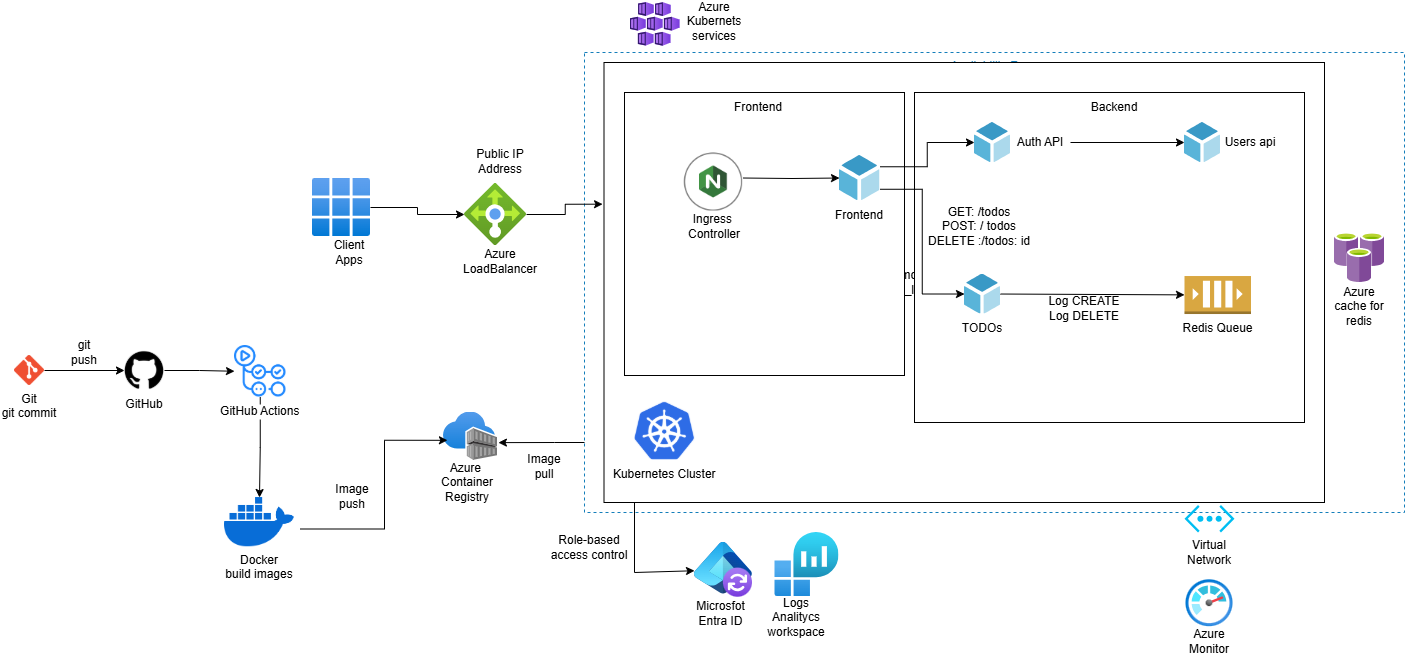

The diagram above was exported from draw.io. Its source (the exported page's mxGraphModel, read from the mxfile embedded in the PNG):
<mxGraphModel dx="2773" dy="703" grid="1" gridSize="10" guides="1" tooltips="1" connect="1" arrows="1" fold="1" page="1" pageScale="1" pageWidth="1169" pageHeight="827" math="0" shadow="0">
  <root>
    <mxCell id="0" />
    <mxCell id="1" parent="0" />
    <mxCell id="hUWnP2umXOwc29DZIsXi-38" value="Availability Zone" style="fillColor=none;strokeColor=#147EBA;dashed=1;verticalAlign=top;fontStyle=0;fontColor=#147EBA;whiteSpace=wrap;html=1;" parent="1" vertex="1">
      <mxGeometry x="330" y="160" width="820" height="460" as="geometry" />
    </mxCell>
    <UserObject label="https://upload.wikimedia.org/wikipedia/commons/thumb/3/39/Kubernetes_logo_without_workmark.svg/791px-Kubernetes_logo_without_workmark.svg.png" link="https://upload.wikimedia.org/wikipedia/commons/thumb/3/39/Kubernetes_logo_without_workmark.svg/791px-Kubernetes_logo_without_workmark.svg.png" id="hUWnP2umXOwc29DZIsXi-21">
      <mxCell style="whiteSpace=wrap;html=1;" parent="1" vertex="1">
        <mxGeometry x="349.5" y="170" width="720.5" height="440" as="geometry" />
      </mxCell>
    </UserObject>
    <mxCell id="hUWnP2umXOwc29DZIsXi-97" value="" style="whiteSpace=wrap;html=1;" parent="1" vertex="1">
      <mxGeometry x="660" y="200" width="390" height="330" as="geometry" />
    </mxCell>
    <mxCell id="hUWnP2umXOwc29DZIsXi-78" value="" style="whiteSpace=wrap;html=1;" parent="1" vertex="1">
      <mxGeometry x="370" y="200" width="280" height="283" as="geometry" />
    </mxCell>
    <mxCell id="hUWnP2umXOwc29DZIsXi-14" value="" style="group" parent="1" vertex="1" connectable="0">
      <mxGeometry x="68" y="296" width="48" height="75" as="geometry" />
    </mxCell>
    <mxCell id="hUWnP2umXOwc29DZIsXi-7" value="" style="image;aspect=fixed;html=1;points=[];align=center;fontSize=12;image=img/lib/azure2/intune/Client_Apps.svg;" parent="hUWnP2umXOwc29DZIsXi-14" vertex="1">
      <mxGeometry x="-10" y="-10" width="58" height="58" as="geometry" />
    </mxCell>
    <mxCell id="hUWnP2umXOwc29DZIsXi-10" value="Client Apps" style="text;strokeColor=none;align=center;fillColor=none;html=1;verticalAlign=middle;whiteSpace=wrap;rounded=0;" parent="hUWnP2umXOwc29DZIsXi-14" vertex="1">
      <mxGeometry x="5.647058823529412" y="53.15533980582524" width="42.352941176470594" height="21.844660194174757" as="geometry" />
    </mxCell>
    <mxCell id="hUWnP2umXOwc29DZIsXi-16" value="" style="group" parent="1" vertex="1" connectable="0">
      <mxGeometry x="210" y="256.52" width="72" height="125" as="geometry" />
    </mxCell>
    <mxCell id="hUWnP2umXOwc29DZIsXi-11" value="Azure LoadBalancer" style="text;strokeColor=none;align=center;fillColor=none;html=1;verticalAlign=middle;whiteSpace=wrap;rounded=0;" parent="hUWnP2umXOwc29DZIsXi-16" vertex="1">
      <mxGeometry x="6" y="99.13793103448275" width="60" height="25.86206896551724" as="geometry" />
    </mxCell>
    <mxCell id="hUWnP2umXOwc29DZIsXi-12" value="" style="image;aspect=fixed;html=1;points=[];align=center;fontSize=12;image=img/lib/azure2/networking/Load_Balancers.svg;" parent="hUWnP2umXOwc29DZIsXi-16" vertex="1">
      <mxGeometry y="34.48275862068965" width="62.068965517241374" height="62.068965517241374" as="geometry" />
    </mxCell>
    <mxCell id="hUWnP2umXOwc29DZIsXi-13" value="Public IP Address" style="text;strokeColor=none;align=center;fillColor=none;html=1;verticalAlign=middle;whiteSpace=wrap;rounded=0;" parent="hUWnP2umXOwc29DZIsXi-16" vertex="1">
      <mxGeometry x="6" width="60" height="25.86206896551724" as="geometry" />
    </mxCell>
    <mxCell id="hUWnP2umXOwc29DZIsXi-15" style="edgeStyle=orthogonalEdgeStyle;rounded=0;orthogonalLoop=1;jettySize=auto;html=1;exitX=0.5;exitY=1;exitDx=0;exitDy=0;" parent="hUWnP2umXOwc29DZIsXi-16" source="hUWnP2umXOwc29DZIsXi-11" target="hUWnP2umXOwc29DZIsXi-11" edge="1">
      <mxGeometry relative="1" as="geometry" />
    </mxCell>
    <mxCell id="hUWnP2umXOwc29DZIsXi-17" style="edgeStyle=orthogonalEdgeStyle;rounded=0;orthogonalLoop=1;jettySize=auto;html=1;" parent="1" source="hUWnP2umXOwc29DZIsXi-7" target="hUWnP2umXOwc29DZIsXi-12" edge="1">
      <mxGeometry relative="1" as="geometry" />
    </mxCell>
    <mxCell id="hUWnP2umXOwc29DZIsXi-20" value="" style="group" parent="1" vertex="1" connectable="0">
      <mxGeometry x="376" y="110" width="106.97000000000003" height="43.78" as="geometry" />
    </mxCell>
    <mxCell id="hUWnP2umXOwc29DZIsXi-18" value="" style="image;aspect=fixed;html=1;points=[];align=center;fontSize=12;image=img/lib/azure2/compute/Kubernetes_Services.svg;" parent="hUWnP2umXOwc29DZIsXi-20" vertex="1">
      <mxGeometry width="49.617333333333335" height="43.78" as="geometry" />
    </mxCell>
    <mxCell id="hUWnP2umXOwc29DZIsXi-19" value="Azure Kubernets services" style="text;strokeColor=none;align=center;fillColor=none;html=1;verticalAlign=middle;whiteSpace=wrap;rounded=0;" parent="hUWnP2umXOwc29DZIsXi-20" vertex="1">
      <mxGeometry x="61.03250000000003" y="8.105000000000075" width="45.9375" height="21.89" as="geometry" />
    </mxCell>
    <mxCell id="hUWnP2umXOwc29DZIsXi-47" value="" style="group" parent="1" vertex="1" connectable="0">
      <mxGeometry x="720" y="230" width="96" height="40" as="geometry" />
    </mxCell>
    <mxCell id="hUWnP2umXOwc29DZIsXi-48" value="" style="shape=image;verticalLabelPosition=bottom;labelBackgroundColor=#ffffff;verticalAlign=top;aspect=fixed;imageAspect=0;image=data:image/svg+xml,(base64 omitted: 4044 chars);" parent="hUWnP2umXOwc29DZIsXi-47" vertex="1">
      <mxGeometry width="36" height="40" as="geometry" />
    </mxCell>
    <mxCell id="hUWnP2umXOwc29DZIsXi-49" value="Auth API" style="text;strokeColor=none;align=center;fillColor=none;html=1;verticalAlign=middle;whiteSpace=wrap;rounded=0;" parent="hUWnP2umXOwc29DZIsXi-47" vertex="1">
      <mxGeometry x="36" y="5" width="60" height="30" as="geometry" />
    </mxCell>
    <mxCell id="hUWnP2umXOwc29DZIsXi-52" value="" style="group" parent="1" vertex="1" connectable="0">
      <mxGeometry x="930" y="230" width="96" height="40" as="geometry" />
    </mxCell>
    <mxCell id="hUWnP2umXOwc29DZIsXi-53" value="" style="shape=image;verticalLabelPosition=bottom;labelBackgroundColor=#ffffff;verticalAlign=top;aspect=fixed;imageAspect=0;image=data:image/svg+xml,(base64 omitted: 4044 chars);" parent="hUWnP2umXOwc29DZIsXi-52" vertex="1">
      <mxGeometry width="36" height="40" as="geometry" />
    </mxCell>
    <mxCell id="hUWnP2umXOwc29DZIsXi-54" value="Users api" style="text;strokeColor=none;align=center;fillColor=none;html=1;verticalAlign=middle;whiteSpace=wrap;rounded=0;" parent="hUWnP2umXOwc29DZIsXi-52" vertex="1">
      <mxGeometry x="36" y="5" width="60" height="30" as="geometry" />
    </mxCell>
    <mxCell id="hUWnP2umXOwc29DZIsXi-57" value="" style="group" parent="1" vertex="1" connectable="0">
      <mxGeometry x="710" y="381.52" width="340" height="160" as="geometry" />
    </mxCell>
    <mxCell id="hUWnP2umXOwc29DZIsXi-141" style="edgeStyle=none;rounded=0;orthogonalLoop=1;jettySize=auto;html=1;exitX=1;exitY=0.5;exitDx=0;exitDy=0;" parent="hUWnP2umXOwc29DZIsXi-57" source="hUWnP2umXOwc29DZIsXi-58" target="hUWnP2umXOwc29DZIsXi-140" edge="1">
      <mxGeometry relative="1" as="geometry" />
    </mxCell>
    <mxCell id="hUWnP2umXOwc29DZIsXi-58" value="TODOs" style="shape=image;verticalLabelPosition=bottom;labelBackgroundColor=#ffffff;verticalAlign=top;aspect=fixed;imageAspect=0;image=data:image/svg+xml,(base64 omitted: 4044 chars);" parent="hUWnP2umXOwc29DZIsXi-57" vertex="1">
      <mxGeometry width="36" height="40" as="geometry" />
    </mxCell>
    <mxCell id="hUWnP2umXOwc29DZIsXi-140" value="Redis Queue" style="outlineConnect=0;dashed=0;verticalLabelPosition=bottom;verticalAlign=top;align=center;html=1;shape=mxgraph.aws3.queue;fillColor=#D9A741;gradientColor=none;" parent="hUWnP2umXOwc29DZIsXi-57" vertex="1">
      <mxGeometry x="220" y="2" width="66.5" height="38" as="geometry" />
    </mxCell>
    <mxCell id="hUWnP2umXOwc29DZIsXi-142" value="Log CREATE&lt;div&gt;Log DELETE&lt;/div&gt;" style="text;strokeColor=none;align=center;fillColor=none;html=1;verticalAlign=middle;whiteSpace=wrap;rounded=0;" parent="hUWnP2umXOwc29DZIsXi-57" vertex="1">
      <mxGeometry x="70" y="19" width="100" height="30" as="geometry" />
    </mxCell>
    <mxCell id="hUWnP2umXOwc29DZIsXi-73" style="edgeStyle=orthogonalEdgeStyle;rounded=0;orthogonalLoop=1;jettySize=auto;html=1;exitX=1;exitY=0.5;exitDx=0;exitDy=0;entryX=0;entryY=0.5;entryDx=0;entryDy=0;" parent="1" source="hUWnP2umXOwc29DZIsXi-49" target="hUWnP2umXOwc29DZIsXi-53" edge="1">
      <mxGeometry relative="1" as="geometry" />
    </mxCell>
    <mxCell id="hUWnP2umXOwc29DZIsXi-87" style="edgeStyle=orthogonalEdgeStyle;rounded=0;orthogonalLoop=1;jettySize=auto;html=1;exitX=1;exitY=0.25;exitDx=0;exitDy=0;" parent="1" source="hUWnP2umXOwc29DZIsXi-74" target="hUWnP2umXOwc29DZIsXi-48" edge="1">
      <mxGeometry relative="1" as="geometry" />
    </mxCell>
    <mxCell id="hUWnP2umXOwc29DZIsXi-89" style="edgeStyle=orthogonalEdgeStyle;rounded=0;orthogonalLoop=1;jettySize=auto;html=1;exitX=1;exitY=0.75;exitDx=0;exitDy=0;entryX=0;entryY=0.5;entryDx=0;entryDy=0;" parent="1" source="hUWnP2umXOwc29DZIsXi-74" target="hUWnP2umXOwc29DZIsXi-58" edge="1">
      <mxGeometry relative="1" as="geometry" />
    </mxCell>
    <mxCell id="hUWnP2umXOwc29DZIsXi-74" value="" style="shape=image;verticalLabelPosition=bottom;labelBackgroundColor=#ffffff;verticalAlign=top;aspect=fixed;imageAspect=0;image=data:image/svg+xml,(base64 omitted: 4044 chars);" parent="1" vertex="1">
      <mxGeometry x="585" y="263.02" width="40.5" height="45" as="geometry" />
    </mxCell>
    <mxCell id="hUWnP2umXOwc29DZIsXi-75" value="Frontend" style="text;strokeColor=none;align=center;fillColor=none;html=1;verticalAlign=middle;whiteSpace=wrap;rounded=0;" parent="1" vertex="1">
      <mxGeometry x="575.25" y="308.02" width="60" height="30" as="geometry" />
    </mxCell>
    <mxCell id="hUWnP2umXOwc29DZIsXi-79" style="edgeStyle=orthogonalEdgeStyle;rounded=0;orthogonalLoop=1;jettySize=auto;html=1;exitX=1;exitY=0.5;exitDx=0;exitDy=0;entryX=0;entryY=0.5;entryDx=0;entryDy=0;" parent="1" target="hUWnP2umXOwc29DZIsXi-74" edge="1">
      <mxGeometry relative="1" as="geometry">
        <mxPoint x="489" y="285.52" as="sourcePoint" />
      </mxGeometry>
    </mxCell>
    <mxCell id="hUWnP2umXOwc29DZIsXi-77" value="Ingress&amp;nbsp;&lt;div&gt;Controller&lt;/div&gt;" style="text;strokeColor=none;align=center;fillColor=none;html=1;verticalAlign=middle;whiteSpace=wrap;rounded=0;" parent="1" vertex="1">
      <mxGeometry x="430" y="318.5" width="60" height="30" as="geometry" />
    </mxCell>
    <mxCell id="hUWnP2umXOwc29DZIsXi-98" value="Frontend" style="text;strokeColor=none;align=center;fillColor=none;html=1;verticalAlign=middle;whiteSpace=wrap;rounded=0;" parent="1" vertex="1">
      <mxGeometry x="474" y="200" width="60" height="30" as="geometry" />
    </mxCell>
    <mxCell id="hUWnP2umXOwc29DZIsXi-99" value="Backend" style="text;strokeColor=none;align=center;fillColor=none;html=1;verticalAlign=middle;whiteSpace=wrap;rounded=0;" parent="1" vertex="1">
      <mxGeometry x="830" y="200" width="60" height="30" as="geometry" />
    </mxCell>
    <mxCell id="hUWnP2umXOwc29DZIsXi-102" style="edgeStyle=orthogonalEdgeStyle;rounded=0;orthogonalLoop=1;jettySize=auto;html=1;entryX=-0.002;entryY=0.322;entryDx=0;entryDy=0;entryPerimeter=0;" parent="1" source="hUWnP2umXOwc29DZIsXi-12" target="hUWnP2umXOwc29DZIsXi-21" edge="1">
      <mxGeometry relative="1" as="geometry" />
    </mxCell>
    <mxCell id="hUWnP2umXOwc29DZIsXi-106" value="Image&lt;div&gt;push&lt;/div&gt;" style="text;strokeColor=none;align=center;fillColor=none;html=1;verticalAlign=middle;whiteSpace=wrap;rounded=0;" parent="1" vertex="1">
      <mxGeometry x="68" y="589" width="60" height="30" as="geometry" />
    </mxCell>
    <mxCell id="hUWnP2umXOwc29DZIsXi-112" style="edgeStyle=none;rounded=0;orthogonalLoop=1;jettySize=auto;html=1;entryX=1.017;entryY=0.631;entryDx=0;entryDy=0;entryPerimeter=0;" parent="1" target="hUWnP2umXOwc29DZIsXi-108" edge="1">
      <mxGeometry relative="1" as="geometry">
        <Array as="points">
          <mxPoint x="300" y="550" />
        </Array>
        <mxPoint x="330" y="550" as="sourcePoint" />
      </mxGeometry>
    </mxCell>
    <mxCell id="hUWnP2umXOwc29DZIsXi-108" value="" style="image;aspect=fixed;html=1;points=[];align=center;fontSize=12;image=img/lib/azure2/containers/Container_Registries.svg;" parent="1" vertex="1">
      <mxGeometry x="189" y="519.5600000000001" width="54" height="48.44" as="geometry" />
    </mxCell>
    <mxCell id="hUWnP2umXOwc29DZIsXi-109" style="edgeStyle=orthogonalEdgeStyle;rounded=0;orthogonalLoop=1;jettySize=auto;html=1;exitX=1;exitY=0.75;exitDx=0;exitDy=0;entryX=0.073;entryY=0.583;entryDx=0;entryDy=0;entryPerimeter=0;" parent="1" target="hUWnP2umXOwc29DZIsXi-108" edge="1">
      <mxGeometry relative="1" as="geometry">
        <mxPoint x="46" y="636.5" as="sourcePoint" />
        <Array as="points">
          <mxPoint x="130" y="636" />
          <mxPoint x="130" y="548" />
        </Array>
      </mxGeometry>
    </mxCell>
    <mxCell id="hUWnP2umXOwc29DZIsXi-110" value="Azure&amp;nbsp;&lt;div&gt;Container&lt;/div&gt;&lt;div&gt;Registry&lt;/div&gt;" style="text;strokeColor=none;align=center;fillColor=none;html=1;verticalAlign=middle;whiteSpace=wrap;rounded=0;" parent="1" vertex="1">
      <mxGeometry x="183" y="575.03" width="60" height="30" as="geometry" />
    </mxCell>
    <mxCell id="hUWnP2umXOwc29DZIsXi-111" value="Image&lt;div&gt;pull&lt;/div&gt;" style="text;strokeColor=none;align=center;fillColor=none;html=1;verticalAlign=middle;whiteSpace=wrap;rounded=0;" parent="1" vertex="1">
      <mxGeometry x="260" y="559" width="60" height="30" as="geometry" />
    </mxCell>
    <mxCell id="hUWnP2umXOwc29DZIsXi-120" value="" style="group" parent="1" vertex="1" connectable="0">
      <mxGeometry x="440" y="650" width="58" height="84.24" as="geometry" />
    </mxCell>
    <mxCell id="hUWnP2umXOwc29DZIsXi-114" value="" style="image;aspect=fixed;html=1;points=[];align=center;fontSize=12;image=img/lib/azure2/identity/Entra_Connect.svg;" parent="hUWnP2umXOwc29DZIsXi-120" vertex="1">
      <mxGeometry width="58" height="54.792941176470585" as="geometry" />
    </mxCell>
    <mxCell id="hUWnP2umXOwc29DZIsXi-115" value="Microsfot Entra ID" style="text;strokeColor=none;align=center;fillColor=none;html=1;verticalAlign=middle;whiteSpace=wrap;rounded=0;" parent="hUWnP2umXOwc29DZIsXi-120" vertex="1">
      <mxGeometry x="0.8529411764705882" y="57.42336162988115" width="51.17647058823529" height="26.81663837011884" as="geometry" />
    </mxCell>
    <mxCell id="hUWnP2umXOwc29DZIsXi-121" value="" style="group" parent="1" vertex="1" connectable="0">
      <mxGeometry x="511.5" y="640" width="73" height="99.75999999999999" as="geometry" />
    </mxCell>
    <mxCell id="hUWnP2umXOwc29DZIsXi-116" value="" style="image;aspect=fixed;html=1;points=[];align=center;fontSize=12;image=img/lib/azure2/management_governance/Log_Analytics_Workspaces.svg;" parent="hUWnP2umXOwc29DZIsXi-121" vertex="1">
      <mxGeometry x="9" width="64" height="64" as="geometry" />
    </mxCell>
    <mxCell id="hUWnP2umXOwc29DZIsXi-117" value="Logs Analitycs workspace" style="text;strokeColor=none;align=center;fillColor=none;html=1;verticalAlign=middle;whiteSpace=wrap;rounded=0;" parent="hUWnP2umXOwc29DZIsXi-121" vertex="1">
      <mxGeometry y="69.75999999999999" width="60" height="30" as="geometry" />
    </mxCell>
    <mxCell id="hUWnP2umXOwc29DZIsXi-123" style="edgeStyle=none;rounded=0;orthogonalLoop=1;jettySize=auto;html=1;" parent="1" target="hUWnP2umXOwc29DZIsXi-114" edge="1">
      <mxGeometry relative="1" as="geometry">
        <mxPoint x="380" y="610" as="sourcePoint" />
        <Array as="points">
          <mxPoint x="380" y="680" />
        </Array>
      </mxGeometry>
    </mxCell>
    <mxCell id="hUWnP2umXOwc29DZIsXi-124" value="Role-based&lt;div&gt;access control&lt;/div&gt;" style="text;strokeColor=none;align=center;fillColor=none;html=1;verticalAlign=middle;whiteSpace=wrap;rounded=0;" parent="1" vertex="1">
      <mxGeometry x="290" y="640" width="90" height="30" as="geometry" />
    </mxCell>
    <mxCell id="hUWnP2umXOwc29DZIsXi-131" value="" style="verticalLabelPosition=bottom;html=1;verticalAlign=top;align=center;strokeColor=none;fillColor=#00BEF2;shape=mxgraph.azure.virtual_network;pointerEvents=1;" parent="1" vertex="1">
      <mxGeometry x="930" y="612.5" width="50" height="27.500000000000004" as="geometry" />
    </mxCell>
    <mxCell id="hUWnP2umXOwc29DZIsXi-132" value="Virtual Network" style="text;strokeColor=none;align=center;fillColor=none;html=1;verticalAlign=middle;whiteSpace=wrap;rounded=0;" parent="1" vertex="1">
      <mxGeometry x="925" y="644.88" width="60" height="30" as="geometry" />
    </mxCell>
    <mxCell id="hUWnP2umXOwc29DZIsXi-133" value="" style="image;aspect=fixed;html=1;points=[];align=center;fontSize=12;image=img/lib/azure2/management_governance/Monitor.svg;" parent="1" vertex="1">
      <mxGeometry x="931.5" y="687.24" width="47" height="47" as="geometry" />
    </mxCell>
    <mxCell id="hUWnP2umXOwc29DZIsXi-134" value="Azure Monitor" style="text;strokeColor=none;align=center;fillColor=none;html=1;verticalAlign=middle;whiteSpace=wrap;rounded=0;" parent="1" vertex="1">
      <mxGeometry x="925" y="734.24" width="60" height="30" as="geometry" />
    </mxCell>
    <mxCell id="hUWnP2umXOwc29DZIsXi-135" value="" style="image;sketch=0;aspect=fixed;html=1;points=[];align=center;fontSize=12;image=img/lib/mscae/Azure_Cache_for_Redis.svg;" parent="1" vertex="1">
      <mxGeometry x="1080" y="340" width="50" height="50" as="geometry" />
    </mxCell>
    <mxCell id="hUWnP2umXOwc29DZIsXi-136" value="Azure cache for redis" style="text;strokeColor=none;align=center;fillColor=none;html=1;verticalAlign=middle;whiteSpace=wrap;rounded=0;" parent="1" vertex="1">
      <mxGeometry x="1075" y="399" width="60" height="30" as="geometry" />
    </mxCell>
    <mxCell id="hUWnP2umXOwc29DZIsXi-137" value="GET: /todos&lt;div&gt;POST: / todos&lt;/div&gt;&lt;div&gt;&lt;span style=&quot;background-color: transparent; color: light-dark(rgb(0, 0, 0), rgb(255, 255, 255));&quot;&gt;DELETE :/todos: id&lt;/span&gt;&lt;/div&gt;" style="text;strokeColor=none;align=center;fillColor=none;html=1;verticalAlign=middle;whiteSpace=wrap;rounded=0;" parent="1" vertex="1">
      <mxGeometry x="664.5" y="328.5" width="120" height="10" as="geometry" />
    </mxCell>
    <mxCell id="mmG4JJHqNWtLttFo4MKc-3" value="Git&#10;git commit" style="shape=image;verticalLabelPosition=bottom;labelBackgroundColor=default;verticalAlign=top;aspect=fixed;imageAspect=0;image=https://victorroblesweb.es/wp-content/uploads/2018/04/git.png;" vertex="1" parent="1">
      <mxGeometry x="-240" y="463" width="30" height="30" as="geometry" />
    </mxCell>
    <mxCell id="mmG4JJHqNWtLttFo4MKc-5" value="" style="endArrow=classic;html=1;rounded=0;exitX=1;exitY=0.5;exitDx=0;exitDy=0;entryX=0;entryY=0.5;entryDx=0;entryDy=0;" edge="1" parent="1" source="mmG4JJHqNWtLttFo4MKc-3" target="mmG4JJHqNWtLttFo4MKc-4">
      <mxGeometry width="50" height="50" relative="1" as="geometry">
        <mxPoint x="-70" y="784.5" as="sourcePoint" />
        <mxPoint x="-20" y="734.5" as="targetPoint" />
      </mxGeometry>
    </mxCell>
    <mxCell id="mmG4JJHqNWtLttFo4MKc-15" style="edgeStyle=orthogonalEdgeStyle;rounded=0;orthogonalLoop=1;jettySize=auto;html=1;exitX=0.5;exitY=1;exitDx=0;exitDy=0;" edge="1" parent="1" source="mmG4JJHqNWtLttFo4MKc-7" target="mmG4JJHqNWtLttFo4MKc-14">
      <mxGeometry relative="1" as="geometry" />
    </mxCell>
    <mxCell id="mmG4JJHqNWtLttFo4MKc-7" value="GitHub Actions" style="shape=image;verticalLabelPosition=bottom;labelBackgroundColor=default;verticalAlign=top;aspect=fixed;imageAspect=0;image=https://miro.medium.com/v2/resize:fit:1400/1*7qk0-4XwCKWQO0GU5Hu39w.png;" vertex="1" parent="1">
      <mxGeometry x="-20" y="453" width="51.5" height="51.5" as="geometry" />
    </mxCell>
    <mxCell id="mmG4JJHqNWtLttFo4MKc-11" style="edgeStyle=orthogonalEdgeStyle;rounded=0;orthogonalLoop=1;jettySize=auto;html=1;exitX=1;exitY=0.5;exitDx=0;exitDy=0;" edge="1" parent="1" source="mmG4JJHqNWtLttFo4MKc-4" target="mmG4JJHqNWtLttFo4MKc-7">
      <mxGeometry relative="1" as="geometry" />
    </mxCell>
    <mxCell id="mmG4JJHqNWtLttFo4MKc-4" value="GitHub" style="shape=image;verticalLabelPosition=bottom;labelBackgroundColor=default;verticalAlign=top;aspect=fixed;imageAspect=0;image=https://upload.wikimedia.org/wikipedia/commons/thumb/c/c2/GitHub_Invertocat_Logo.svg/1200px-GitHub_Invertocat_Logo.svg.png;" vertex="1" parent="1">
      <mxGeometry x="-130" y="458" width="40" height="40" as="geometry" />
    </mxCell>
    <mxCell id="mmG4JJHqNWtLttFo4MKc-6" value="git&lt;br&gt;&lt;div&gt;push&lt;/div&gt;" style="text;strokeColor=none;align=center;fillColor=none;html=1;verticalAlign=middle;whiteSpace=wrap;rounded=0;" vertex="1" parent="1">
      <mxGeometry x="-200" y="444.5" width="60" height="30" as="geometry" />
    </mxCell>
    <mxCell id="mmG4JJHqNWtLttFo4MKc-14" value="Docker&#10;build images" style="shape=image;verticalLabelPosition=bottom;labelBackgroundColor=default;verticalAlign=top;aspect=fixed;imageAspect=0;image=https://www.docker.com/app/uploads/2023/05/symbol_blue-docker-logo.png;" vertex="1" parent="1">
      <mxGeometry x="-30" y="605.03" width="70" height="49.23" as="geometry" />
    </mxCell>
    <mxCell id="mmG4JJHqNWtLttFo4MKc-18" value="" style="shape=image;verticalLabelPosition=bottom;labelBackgroundColor=default;verticalAlign=top;aspect=fixed;imageAspect=0;image=data:image/png,(base64 omitted: 10708 chars);" vertex="1" parent="1">
      <mxGeometry x="425" y="258.60999999999996" width="64" height="59.89" as="geometry" />
    </mxCell>
    <mxCell id="mmG4JJHqNWtLttFo4MKc-19" value="Kubernetes Cluster" style="shape=image;verticalLabelPosition=bottom;labelBackgroundColor=default;verticalAlign=top;aspect=fixed;imageAspect=0;image=https://upload.wikimedia.org/wikipedia/commons/thumb/3/39/Kubernetes_logo_without_workmark.svg/791px-Kubernetes_logo_without_workmark.svg.png;" vertex="1" parent="1">
      <mxGeometry x="380" y="509.17999999999995" width="60.5" height="58.82" as="geometry" />
    </mxCell>
  </root>
</mxGraphModel>